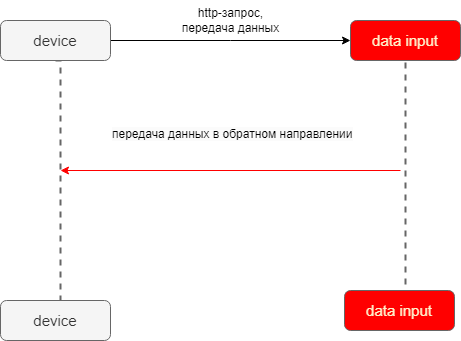

The diagram above was exported from draw.io. Its source (the exported page's mxGraphModel, read from the mxfile embedded in the PNG):
<mxGraphModel dx="832" dy="479" grid="1" gridSize="10" guides="1" tooltips="1" connect="1" arrows="1" fold="1" page="1" pageScale="1" pageWidth="827" pageHeight="1169" math="0" shadow="0">
  <root>
    <mxCell id="0" />
    <mxCell id="1" parent="0" />
    <mxCell id="d0mIjXOGDm5RDdWidXoS-3" style="edgeStyle=orthogonalEdgeStyle;rounded=0;orthogonalLoop=1;jettySize=auto;html=1;entryX=0;entryY=0.5;entryDx=0;entryDy=0;strokeWidth=1;" parent="1" source="d0mIjXOGDm5RDdWidXoS-1" edge="1">
      <mxGeometry relative="1" as="geometry">
        <mxPoint x="420" y="140" as="targetPoint" />
      </mxGeometry>
    </mxCell>
    <mxCell id="d0mIjXOGDm5RDdWidXoS-8" style="edgeStyle=orthogonalEdgeStyle;rounded=0;orthogonalLoop=1;jettySize=auto;html=1;exitX=0.5;exitY=1;exitDx=0;exitDy=0;entryX=0.5;entryY=0;entryDx=0;entryDy=0;dashed=1;strokeWidth=2;fillColor=#f5f5f5;strokeColor=#666666;endArrow=none;endFill=0;" parent="1" source="d0mIjXOGDm5RDdWidXoS-1" edge="1">
      <mxGeometry relative="1" as="geometry">
        <mxPoint x="130" y="400" as="targetPoint" />
        <Array as="points">
          <mxPoint x="130" y="290" />
          <mxPoint x="130" y="290" />
        </Array>
      </mxGeometry>
    </mxCell>
    <mxCell id="d0mIjXOGDm5RDdWidXoS-1" value="&lt;font style=&quot;font-size: 15px;&quot;&gt;device&lt;/font&gt;" style="rounded=1;whiteSpace=wrap;html=1;fillColor=#f5f5f5;fontColor=#333333;strokeColor=#666666;" parent="1" vertex="1">
      <mxGeometry x="70" y="120" width="110" height="40" as="geometry" />
    </mxCell>
    <mxCell id="d0mIjXOGDm5RDdWidXoS-10" style="edgeStyle=orthogonalEdgeStyle;rounded=0;orthogonalLoop=1;jettySize=auto;html=1;entryX=0.5;entryY=0;entryDx=0;entryDy=0;fillColor=#f5f5f5;strokeColor=#666666;dashed=1;endArrow=none;endFill=0;strokeWidth=2;" parent="1" edge="1">
      <mxGeometry relative="1" as="geometry">
        <mxPoint x="475" y="150" as="sourcePoint" />
        <mxPoint x="481" y="400" as="targetPoint" />
        <Array as="points">
          <mxPoint x="475" y="400" />
        </Array>
      </mxGeometry>
    </mxCell>
    <mxCell id="d0mIjXOGDm5RDdWidXoS-4" value="http-запрос,&lt;br&gt;передача данных" style="text;html=1;align=center;verticalAlign=middle;resizable=0;points=[];autosize=1;strokeColor=none;fillColor=none;strokeWidth=3;" parent="1" vertex="1">
      <mxGeometry x="240" y="100" width="120" height="40" as="geometry" />
    </mxCell>
    <mxCell id="d0mIjXOGDm5RDdWidXoS-11" value="" style="endArrow=classic;html=1;rounded=0;strokeWidth=1;strokeColor=#FF0000;" parent="1" edge="1">
      <mxGeometry width="50" height="50" relative="1" as="geometry">
        <mxPoint x="470" y="270" as="sourcePoint" />
        <mxPoint x="130" y="270" as="targetPoint" />
      </mxGeometry>
    </mxCell>
    <mxCell id="d0mIjXOGDm5RDdWidXoS-12" value="&lt;font style=&quot;font-size: 15px;&quot;&gt;device&lt;/font&gt;" style="rounded=1;whiteSpace=wrap;html=1;fillColor=#f5f5f5;fontColor=#333333;strokeColor=#666666;" parent="1" vertex="1">
      <mxGeometry x="70" y="400" width="110" height="40" as="geometry" />
    </mxCell>
    <mxCell id="TCW23UTLkbKklDYuvYeH-1" value="&lt;font color=&quot;#fff2cc&quot; style=&quot;font-size: 15px;&quot;&gt;data input&lt;/font&gt;" style="rounded=1;whiteSpace=wrap;html=1;fillColor=#FF0000;fontColor=#333333;strokeColor=#666666;" vertex="1" parent="1">
      <mxGeometry x="420" y="120" width="110" height="40" as="geometry" />
    </mxCell>
    <mxCell id="TCW23UTLkbKklDYuvYeH-2" value="&lt;span style=&quot;color: rgb(0, 0, 0); font-family: Helvetica; font-size: 12px; font-style: normal; font-variant-ligatures: normal; font-variant-caps: normal; font-weight: 400; letter-spacing: normal; orphans: 2; text-align: center; text-indent: 0px; text-transform: none; widows: 2; word-spacing: 0px; -webkit-text-stroke-width: 0px; background-color: rgb(251, 251, 251); text-decoration-thickness: initial; text-decoration-style: initial; text-decoration-color: initial; float: none; display: inline !important;&quot;&gt;передача данных в обратном направлении&lt;/span&gt;" style="text;whiteSpace=wrap;html=1;" vertex="1" parent="1">
      <mxGeometry x="180" y="220" width="270" height="40" as="geometry" />
    </mxCell>
    <mxCell id="TCW23UTLkbKklDYuvYeH-4" value="&lt;font color=&quot;#fff2cc&quot; style=&quot;font-size: 15px;&quot;&gt;data input&lt;/font&gt;" style="rounded=1;whiteSpace=wrap;html=1;fillColor=#FF0000;fontColor=#333333;strokeColor=#666666;" vertex="1" parent="1">
      <mxGeometry x="414" y="390" width="110" height="40" as="geometry" />
    </mxCell>
  </root>
</mxGraphModel>